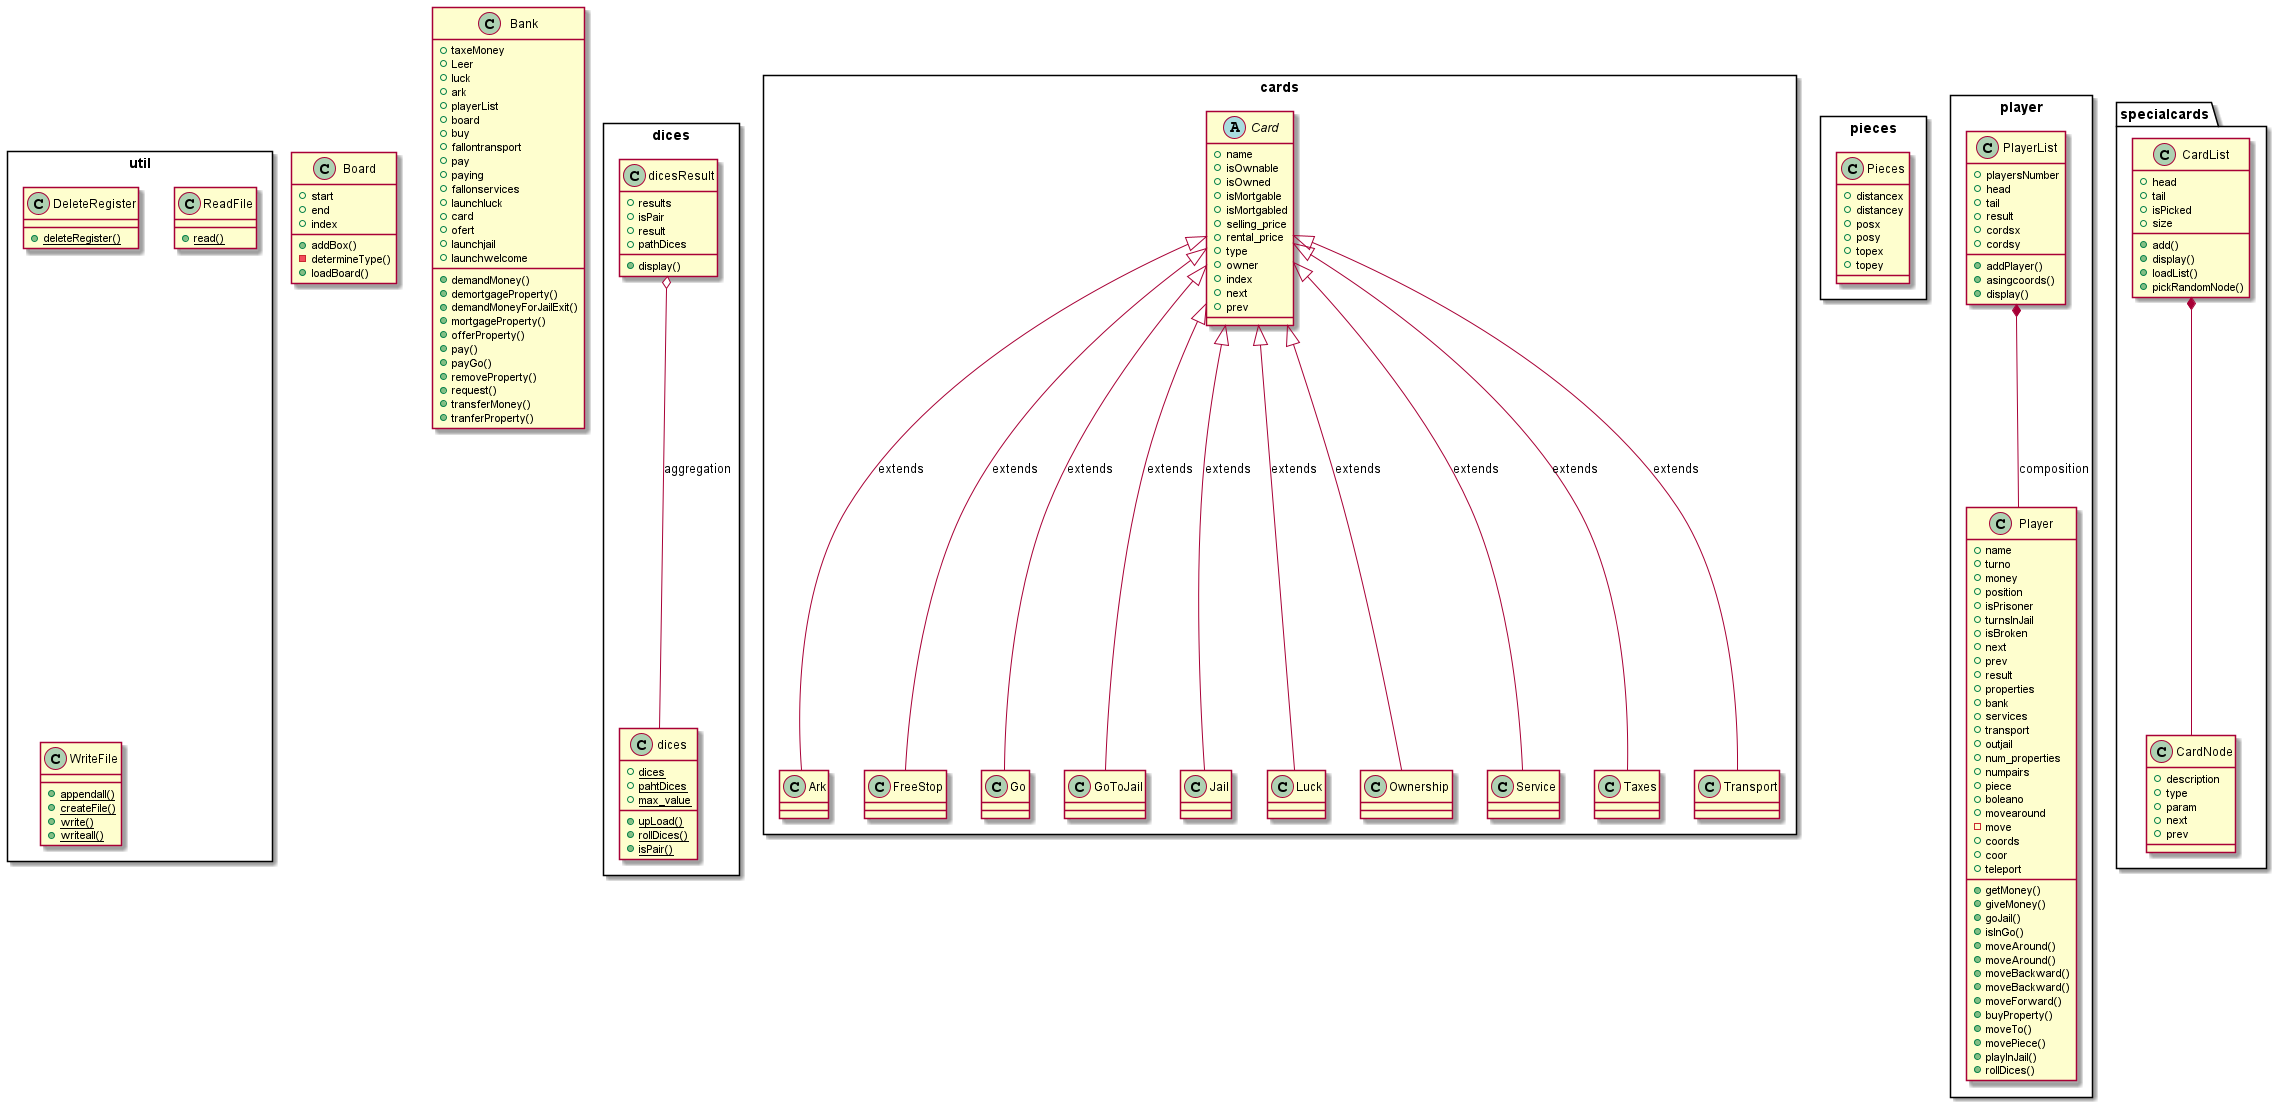

The diagram above was rendered by PlantUML. Its source (embedded in the PNG):
@startuml
' Split into 4 pages
page 4x2
skinparam pageMargin 10
skinparam pageExternalColor gray
skinparam pageBorderColor blac
class Board {
 + start
 +end
 +index
 +addBox()
 -determineType()
 +loadBoard()
}

class Bank{
 +taxeMoney
 +Leer
 +luck
 +ark
 +playerList
 +board
 +buy
 +fallontransport
 +pay
 +paying
 +fallonservices
 +launchluck
 +card
 +ofert
 +launchjail
 +launchwelcome
 +demandMoney()
 +demortgageProperty()
 +demandMoneyForJailExit()
 +mortgageProperty()
 +offerProperty()
 +pay()
 +payGo()
 +removeProperty()
 +request()
 +transferMoney()
 +tranferProperty()
 
}

package dices <<rectangle>>{
   class dices{
     {static} +dices
     {static} +pahtDices
     {static} +upLoad()
     {static} +max_value
     {static} +rollDices()
     {static} +isPair() 
   }
   class dicesResult{
       +results
       +isPair
       +result
       +pathDices
       +display()
     }
   dicesResult o-- dices : aggregation
 }
package util <<rectangle>>{
 class DeleteRegister{
   + {static} deleteRegister()
 }
 
 class ReadFile{
   + {static} read()
 }
 class WriteFile{
 + {static} appendall()
 + {static} createFile()
 + {static} write()
 + {static} writeall()
}
}

package cards <<rectangle>>{
 abstract class Card{
   +name
   +isOwnable
   +isOwned
   +isMortgable
   +isMortgabled
   +selling_price
   +rental_price
   +type
   +owner
   +index
   +next
   +prev
 }
 
 class Ark{}
 Card <|--	Ark : extends
 class FreeStop{}
 Card <|--	FreeStop : extends
 class Go{}
 Card <|--	Go : extends
 class GoToJail{}
 Card <|--	GoToJail : extends
 class Jail{}
 Card <|--	Jail : extends
 class Luck{}
 Card <|--	Luck : extends
 class Ownership{}
 Card <|--	Ownership : extends
 class Service{}
 Card <|--	Service : extends
 class Taxes{}
 Card <|--	Taxes : extends
 class Transport{}
 Card <|--	Transport : extends
}

package pieces <<rectangle>>{
 class Pieces{
   +distancex
   +distancey
   +posx
   +posy
   +topex
   +topey
 } 
}

package player <<rectangle>>{
 class Player{
   +name
   +turno
   +money
   +position
   +isPrisoner
   +turnsInJail
   +isBroken
   +next
   +prev
   +result
   +properties
   +bank
   +services
   +transport
   +outjail
   +num_properties
   +numpairs
   +piece
   +boleano
   +movearound
   -move
   +coords
   +coor
   +teleport
   +getMoney()
   +giveMoney()
   +goJail()
   +isInGo()
   +moveAround()
   +moveAround()
   +moveBackward()
   +moveBackward()
   +moveForward()
   +buyProperty()
   +moveTo()
   +movePiece()
   +playInJail()
   +rollDices()
 }
 PlayerList *-- Player : composition
 class PlayerList{
   +playersNumber
   +head
   +tail
   +result
   +cordsx
   +cordsy
   +addPlayer()
   +asingcoords()
   +display()
 }
 
}

package specialcards{
 class CardList{
   +head
   +tail
   +isPicked
   +size
   +add()
   +display()
   +loadList()
   +pickRandomNode()
 }
 
 CardList *-- CardNode
 class CardNode{
   +description
   +type
   +param
   +next
   +prev
 }
}


@enduml